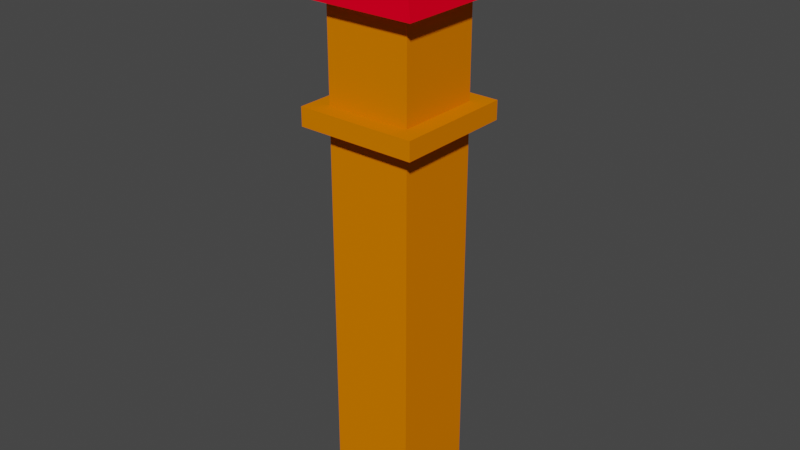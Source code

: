 # Source: FirstTower.blend  (saved by Blender 2.93.21; exported with 4.5.12 LTS)
import bpy
from mathutils import Matrix  # noqa: F401  (used for matrix-valued properties, if any)

bpy.ops.wm.read_factory_settings(use_empty=True)
scene = bpy.context.scene
scene.name = 'Scene'

# ---- collections
col_collection = bpy.data.collections.new('Collection'); scene.collection.children.link(col_collection)

# ---- materials (node trees are filled in below, after node groups)
mat_material = bpy.data.materials.new('Material')
mat_material.alpha_threshold = 0.0
mat_material.use_transparent_shadow = False
mat_material.diffuse_color = (0.8, 0.1933, 0.0, 1.0)
mat_material.line_color = (0.0, 0.0, 0.0, 1.0)
mat_material_001 = bpy.data.materials.new('Material.001')
mat_material_001.use_transparent_shadow = False
mat_material_001.diffuse_color = (0.8, 0.0, 0.01369, 1.0)

# ---- material node trees

# ---- world
world_world = bpy.data.worlds.new('World'); scene.world = world_world
world_world.use_nodes = True; world_world.node_tree.nodes.clear()
_N = world_world.node_tree.nodes; _L = world_world.node_tree.links
n0 = _N.new('ShaderNodeOutputWorld'); n0.name = 'World Output'; n0.location = (300, 300)
n1 = _N.new('ShaderNodeBackground'); n1.name = 'Background'; n1.location = (10, 300)
n1.inputs[0].default_value = (0.05088, 0.05088, 0.05088, 1.0)
_L.new(n1.outputs[0], n0.inputs[0])
n0.is_active_output = True
world_world.color = (0.05088, 0.05088, 0.05088)
world_world.use_sun_shadow = False
world_world.sun_shadow_jitter_overblur = 0.0

# ---- meshes
me_cube = bpy.data.meshes.new('Cube')
me_cube.from_pydata([(1.0, 1.0, 12.0), (1.0, 1.0, 0.0), (1.0, -1.0, 12.0), (1.0, -1.0, 0.0), (-1.0, 1.0, 12.0), (-1.0, 1.0, 0.0), (-1.0, -1.0, 12.0), (-1.0, -1.0, 0.0), (1.0, 1.0, 9.308), (-1.0, -1.0, 9.308), (1.0, -1.0, 9.308), (-1.0, 1.0, 9.308), (-1.0, -1.0, 9.741), (1.0, 1.0, 9.741), (1.0, -1.0, 9.741), (-1.0, 1.0, 9.741), (1.0, -1.0, 9.741), (1.0, -1.0, 9.308), (-1.0, -1.0, 9.308), (-1.0, -1.0, 9.741), (-1.4, 1.0, 9.741), (-1.4, 1.0, 9.308), (-1.4, -1.0, 9.308), (-1.4, -1.0, 9.741), (1.402, 1.0, 9.741), (1.402, 1.0, 9.308), (1.402, -1.0, 9.741), (1.402, -1.0, 9.308), (1.0, -1.402, 9.741), (1.0, -1.402, 9.308), (-1.0, -1.402, 9.308), (-1.0, -1.402, 9.741), (1.0, -1.402, 9.741), (1.0, -1.402, 9.308), (-1.0, -1.402, 9.308), (-1.0, -1.402, 9.741), (-1.4, -1.402, 9.308), (-1.4, -1.402, 9.741), (1.402, -1.402, 9.741), (1.402, -1.402, 9.308), (1.0, 1.402, 9.741), (1.0, 1.402, 9.308), (-1.0, 1.402, 9.741), (-1.0, 1.402, 9.308), (-1.4, 1.402, 9.741), (-1.4, 1.402, 9.308), (1.402, 1.402, 9.741), (1.402, 1.402, 9.308)], [], [(0, 4, 6, 2), (14, 2, 6, 12), (12, 6, 4, 15), (5, 1, 3, 7), (13, 0, 2, 14), (15, 4, 0, 13), (5, 11, 8, 1), (1, 8, 10, 3), (7, 9, 11, 5), (3, 10, 9, 7), (25, 8, 41, 47), (23, 22, 36, 37), (16, 19, 35, 32), (14, 12, 19, 16), (10, 27, 39, 29), (22, 9, 30, 36), (9, 10, 17, 18), (17, 10, 29, 33), (22, 23, 20, 21), (11, 9, 22, 21), (11, 21, 45, 43), (12, 15, 20, 23), (25, 24, 26, 27), (13, 14, 26, 24), (24, 25, 47, 46), (10, 8, 25, 27), (28, 29, 39, 38), (30, 31, 37, 36), (33, 32, 35, 34), (29, 28, 32, 33), (31, 30, 34, 35), (27, 26, 38, 39), (9, 18, 34, 30), (26, 14, 28, 38), (19, 12, 31, 35), (18, 17, 33, 34), (14, 16, 32, 28), (12, 23, 37, 31), (43, 42, 40, 41), (42, 43, 45, 44), (41, 40, 46, 47), (8, 11, 43, 41), (21, 20, 44, 45), (20, 15, 42, 44), (13, 24, 46, 40), (15, 13, 40, 42)])
_uv = me_cube.uv_layers.new(name='UVMap')
_uv.uv.foreach_set('vector', [0.625, 0.5, 0.875, 0.5, 0.875, 0.75, 0.625, 0.75, 0.5779, 0.75, 0.625, 0.75, 0.625, 1.0, 0.5779, 1.0, 0.5779, 0.0, 0.625, 0.0, 0.625, 0.25, 0.5779, 0.25, 0.125, 0.5, 0.375, 0.5, 0.375, 0.75, 0.125, 0.75, 0.5779, 0.5, 0.625, 0.5, 0.625, 0.75, 0.5779, 0.75, 0.5779, 0.25, 0.625, 0.25, 0.625, 0.5, 0.5779, 0.5, 0.375, 0.25, 0.5689, 0.25, 0.5689, 0.5, 0.375, 0.5, 0.375, 0.5, 0.5689, 0.5, 0.5689, 0.75, 0.375, 0.75, 0.375, 0.0, 0.5689, 0.0, 0.5689, 0.25, 0.375, 0.25, 0.375, 0.75, 0.5689, 0.75, 0.5689, 1.0, 0.375, 1.0, 0.5689, 0.5, 0.5689, 0.5, 0.5689, 0.5, 0.5689, 0.5, 0.5779, 0.0, 0.5689, 0.0, 0.5689, 0.0, 0.5779, 0.0, 0.5779, 0.75, 0.5779, 1.0, 0.5779, 1.0, 0.5779, 0.75, 0.5779, 0.75, 0.5779, 1.0, 0.5779, 1.0, 0.5779, 0.75, 0.5689, 0.75, 0.5689, 0.75, 0.5689, 0.75, 0.5689, 0.75, 0.5689, 0.0, 0.5689, 0.0, 0.5689, 0.0, 0.5689, 0.0, 0.5689, 1.0, 0.5689, 0.75, 0.5689, 0.75, 0.5689, 1.0, 0.5689, 0.75, 0.5689, 0.75, 0.5689, 0.75, 0.5689, 0.75, 0.5689, 0.0, 0.5779, 0.0, 0.5779, 0.25, 0.5689, 0.25, 0.5689, 0.25, 0.5689, 0.0, 0.5689, 0.0, 0.5689, 0.25, 0.5689, 0.25, 0.5689, 0.25, 0.5689, 0.25, 0.5689, 0.25, 0.5779, 0.0, 0.5779, 0.25, 0.5779, 0.25, 0.5779, 0.0, 0.5689, 0.5, 0.5779, 0.5, 0.5779, 0.75, 0.5689, 0.75, 0.5779, 0.5, 0.5779, 0.75, 0.5779, 0.75, 0.5779, 0.5, 0.5779, 0.5, 0.5689, 0.5, 0.5689, 0.5, 0.5779, 0.5, 0.5689, 0.75, 0.5689, 0.5, 0.5689, 0.5, 0.5689, 0.75, 0.5779, 0.75, 0.5689, 0.75, 0.5689, 0.75, 0.5779, 0.75, 0.5689, 0.0, 0.5779, 0.0, 0.5779, 0.0, 0.5689, 0.0, 0.5689, 0.75, 0.5779, 0.75, 0.5779, 1.0, 0.5689, 1.0, 0.5689, 0.75, 0.5779, 0.75, 0.5779, 0.75, 0.5689, 0.75, 0.5779, 0.0, 0.5689, 0.0, 0.5689, 0.0, 0.5779, 0.0, 0.5689, 0.75, 0.5779, 0.75, 0.5779, 0.75, 0.5689, 0.75, 0.5689, 1.0, 0.5689, 1.0, 0.5689, 1.0, 0.5689, 1.0, 0.5779, 0.75, 0.5779, 0.75, 0.5779, 0.75, 0.5779, 0.75, 0.5779, 1.0, 0.5779, 1.0, 0.5779, 1.0, 0.5779, 1.0, 0.5689, 1.0, 0.5689, 0.75, 0.5689, 0.75, 0.5689, 1.0, 0.5779, 0.75, 0.5779, 0.75, 0.5779, 0.75, 0.5779, 0.75, 0.5779, 0.0, 0.5779, 0.0, 0.5779, 0.0, 0.5779, 0.0, 0.5689, 0.25, 0.5779, 0.25, 0.5779, 0.5, 0.5689, 0.5, 0.5779, 0.25, 0.5689, 0.25, 0.5689, 0.25, 0.5779, 0.25, 0.5689, 0.5, 0.5779, 0.5, 0.5779, 0.5, 0.5689, 0.5, 0.5689, 0.5, 0.5689, 0.25, 0.5689, 0.25, 0.5689, 0.5, 0.5689, 0.25, 0.5779, 0.25, 0.5779, 0.25, 0.5689, 0.25, 0.5779, 0.25, 0.5779, 0.25, 0.5779, 0.25, 0.5779, 0.25, 0.5779, 0.5, 0.5779, 0.5, 0.5779, 0.5, 0.5779, 0.5, 0.5779, 0.25, 0.5779, 0.5, 0.5779, 0.5, 0.5779, 0.25])
me_cube.materials.append(mat_material)
me_cube.use_remesh_preserve_volume = False
me_cube.use_remesh_preserve_attributes = False
me_cube.use_mirror_vertex_groups = False
me_cube.use_mirror_topology = True
me_cube.update()
me_cube_001 = bpy.data.meshes.new('Cube.001')
me_cube_001.from_pydata([(-1.396, -1.404, 0.006605), (-0.02175, -0.02943, 2.007), (-1.396, 1.396, 0.006605), (-0.02175, 0.02183, 2.007), (1.404, -1.404, 0.006605), (0.02951, -0.02943, 2.007), (1.404, 1.396, 0.006605), (0.02951, 0.02183, 2.007)], [], [(0, 1, 3, 2), (2, 3, 7, 6), (6, 7, 5, 4), (4, 5, 1, 0), (2, 6, 4, 0), (7, 3, 1, 5)])
_uv = me_cube_001.uv_layers.new(name='UVMap')
_uv.uv.foreach_set('vector', [0.375, 0.0, 0.625, 0.0, 0.625, 0.25, 0.375, 0.25, 0.375, 0.25, 0.625, 0.25, 0.625, 0.5, 0.375, 0.5, 0.375, 0.5, 0.625, 0.5, 0.625, 0.75, 0.375, 0.75, 0.375, 0.75, 0.625, 0.75, 0.625, 1.0, 0.375, 1.0, 0.125, 0.5, 0.375, 0.5, 0.375, 0.75, 0.125, 0.75, 0.625, 0.5, 0.875, 0.5, 0.875, 0.75, 0.625, 0.75])
me_cube_001.materials.append(mat_material_001)
me_cube_001.use_remesh_fix_poles = True
me_cube_001.use_remesh_preserve_attributes = False
me_cube_001.update()

# ---- objects
ob_towerbuild = bpy.data.objects.new('TowerBuild', me_cube)
ob_towerroof = bpy.data.objects.new('TowerRoof', me_cube_001)

# ---- transforms, parenting, visibility, modifiers, constraints
ob_towerbuild.location = (0.0, 0.0, -1.0)
ob_towerbuild.lock_rotations_4d = False
ob_towerbuild.empty_display_type = 'ARROWS'
ob_towerbuild.lineart.crease_threshold = 0.0
ob_towerroof.location = (-0.003882, 0.003801, 10.97)

# ---- collection membership
col_collection.objects.link(ob_towerbuild)
col_collection.objects.link(ob_towerroof)

# ---- scene / render settings (as saved in the file)
scene.frame_start = 1; scene.frame_end = 250; scene.frame_set(1)
scene.render.engine = 'BLENDER_EEVEE_NEXT'
scene.cycles.use_denoising = False
scene.cycles.samples = 128
scene.cycles.sampling_pattern = 'TABULATED_SOBOL'
scene.cycles.use_adaptive_sampling = False
scene.cycles.use_light_tree = False
scene.view_settings.view_transform = 'Filmic'
bpy.context.view_layer.update()

# ---- added for rendering (the .blend has no active camera and no usable light): camera, sun
cam_auto = bpy.data.cameras.new('AutoCamera')
cam_auto.lens = 50.0
cam_auto.sensor_width = 36.0
cam_auto.clip_end = 1000.0
ob_auto_camera = bpy.data.objects.new('AutoCamera', cam_auto)
scene.collection.objects.link(ob_auto_camera)
ob_auto_camera.location = (13.4416, -16.1289, 16.7405)
ob_auto_camera.rotation_euler = (1.09748, -7.21219e-08, 0.694738)
scene.camera = ob_auto_camera
light_auto_sun = bpy.data.lights.new('AutoSun', 'SUN')
light_auto_sun.energy = 3.0
light_auto_sun.angle = 0.0523599
ob_auto_sun = bpy.data.objects.new('AutoSun', light_auto_sun)
scene.collection.objects.link(ob_auto_sun)
ob_auto_sun.rotation_euler = (0.872665, 0.174533, 0.523599)
bpy.context.view_layer.update()
